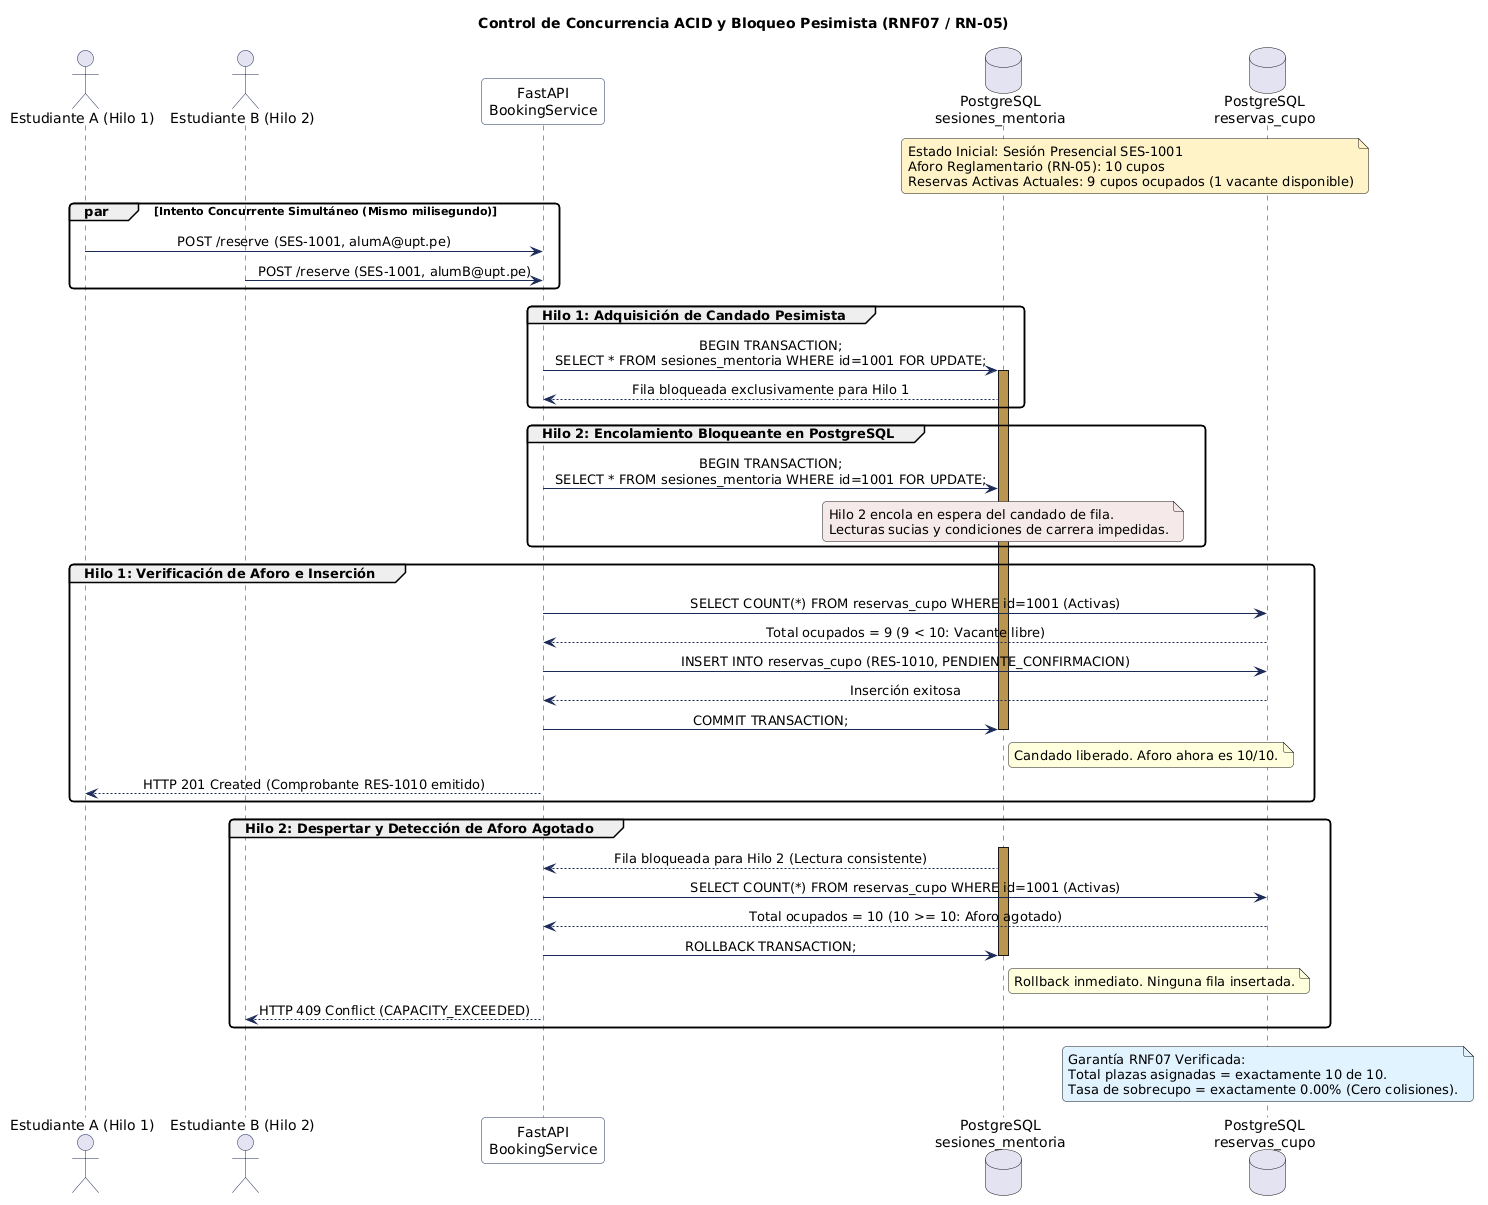

The diagram above was rendered by PlantUML. Its source (embedded in the PNG):
@startuml
skinparam shadowing false
skinparam defaultFontName Arial
skinparam roundCorner 8
skinparam sequenceMessageAlign center

skinparam sequence {
    ArrowColor #1C2A59
    ActorBorderColor #1C2A59
    LifeLineBorderColor #1C2A59
    LifeLineBackgroundColor #F8FAFC
    ParticipantBorderColor #1C2A59
    ParticipantBackgroundColor #FFFFFF
}

title Control de Concurrencia ACID y Bloqueo Pesimista (RNF07 / RN-05)

actor "Estudiante A (Hilo 1)" as EstA
actor "Estudiante B (Hilo 2)" as EstB
participant "FastAPI\nBookingService" as App
database "PostgreSQL\nsesiones_mentoria" as DBSesion
database "PostgreSQL\nreservas_cupo" as DBReserva

note over DBSesion, DBReserva #FEF3C7
  Estado Inicial: Sesión Presencial SES-1001
  Aforo Reglamentario (RN-05): 10 cupos
  Reservas Activas Actuales: 9 cupos ocupados (1 vacante disponible)
end note

par Intento Concurrente Simultáneo (Mismo milisegundo)
    EstA -> App : POST /reserve (SES-1001, alumA@upt.pe)
    EstB -> App : POST /reserve (SES-1001, alumB@upt.pe)
end

group Hilo 1: Adquisición de Candado Pesimista
    App -> DBSesion : BEGIN TRANSACTION;\nSELECT * FROM sesiones_mentoria WHERE id=1001 FOR UPDATE;
    activate DBSesion #B99451
    DBSesion --> App : Fila bloqueada exclusivamente para Hilo 1
end

group Hilo 2: Encolamiento Bloqueante en PostgreSQL
    App -> DBSesion : BEGIN TRANSACTION;\nSELECT * FROM sesiones_mentoria WHERE id=1001 FOR UPDATE;
    note over DBSesion #F5E8E8
      Hilo 2 encola en espera del candado de fila.
      Lecturas sucias y condiciones de carrera impedidas.
    end note
end

group Hilo 1: Verificación de Aforo e Inserción
    App -> DBReserva : SELECT COUNT(*) FROM reservas_cupo WHERE id=1001 (Activas)
    DBReserva --> App : Total ocupados = 9 (9 < 10: Vacante libre)
    App -> DBReserva : INSERT INTO reservas_cupo (RES-1010, PENDIENTE_CONFIRMACION)
    DBReserva --> App : Inserción exitosa
    App -> DBSesion : COMMIT TRANSACTION;
    deactivate DBSesion
    note right of DBSesion : Candado liberado. Aforo ahora es 10/10.
    App --> EstA : HTTP 201 Created (Comprobante RES-1010 emitido)
end

group Hilo 2: Despertar y Detección de Aforo Agotado
    activate DBSesion #B99451
    DBSesion --> App : Fila bloqueada para Hilo 2 (Lectura consistente)
    App -> DBReserva : SELECT COUNT(*) FROM reservas_cupo WHERE id=1001 (Activas)
    DBReserva --> App : Total ocupados = 10 (10 >= 10: Aforo agotado)
    App -> DBSesion : ROLLBACK TRANSACTION;
    deactivate DBSesion
    note right of DBSesion : Rollback inmediato. Ninguna fila insertada.
    App --> EstB : HTTP 409 Conflict (CAPACITY_EXCEEDED)
end

note over DBReserva #E0F2FE
  Garantía RNF07 Verificada:
  Total plazas asignadas = exactamente 10 de 10.
  Tasa de sobrecupo = exactamente 0.00% (Cero colisiones).
end note
@enduml